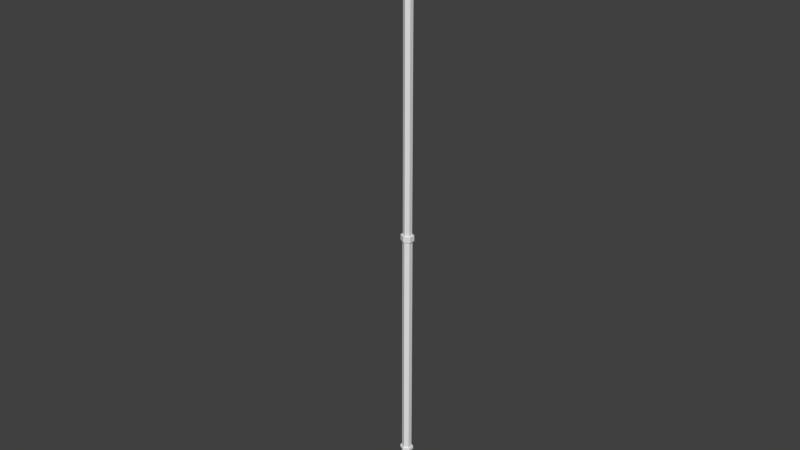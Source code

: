 # Source: Regenrinne.blend  (saved by Blender 2.71.0; exported with 4.5.12 LTS)
import bpy
from mathutils import Matrix  # noqa: F401  (used for matrix-valued properties, if any)

bpy.ops.wm.read_factory_settings(use_empty=True)
scene = bpy.context.scene
scene.name = 'Scene'

# ---- collections
col_collection_1 = bpy.data.collections.new('Collection 1'); scene.collection.children.link(col_collection_1)

# ---- world
world_world = bpy.data.worlds.new('World'); scene.world = world_world
world_world.color = (0.05088, 0.05088, 0.05088)
world_world.use_sun_shadow = False
world_world.sun_shadow_jitter_overblur = 0.0
world_world.cycles.sampling_method = 'MANUAL'
world_world.cycles.sample_map_resolution = 256

# ---- meshes
me_cube_004 = bpy.data.meshes.new('Cube.004')
me_cube_004.from_pydata([(-0.3601, -0.2974, 8.705), (-0.3601, 0.002662, 8.705), (-0.1207, 0.002662, 8.705), (-0.1207, -0.2974, 8.705), (-0.3601, -0.2974, 9.13), (-0.3601, 0.002662, 9.13), (-0.1207, 0.002662, 9.13), (-0.1207, -0.2974, 9.13), (-0.3003, -0.2377, 8.656), (-0.3005, 0.002662, 8.656), (-0.1806, 0.002662, 8.656), (-0.1805, -0.2377, 8.656), (-0.3601, -0.2974, 8.733), (-0.3601, -0.2974, 9.102), (-0.3601, 0.002662, 9.102), (-0.3601, 0.002662, 8.733), (-0.1207, 0.002662, 9.102), (-0.1207, 0.002662, 8.733), (-0.1207, -0.2974, 9.102), (-0.1207, -0.2974, 8.733), (-0.3483, -0.2856, 8.739), (-0.3483, -0.2856, 9.096), (-0.3483, -0.00911, 9.096), (-0.3483, -0.00911, 8.739), (-0.1325, -0.00911, 9.096), (-0.1325, -0.00911, 8.739), (-0.1325, -0.2856, 9.096), (-0.1325, -0.2856, 8.739), (-0.2413, -0.0887, 8.687), (-0.3134, -0.1303, 8.687), (-0.3134, -0.2136, 8.687), (-0.2413, -0.2552, 8.687), (-0.1693, -0.2136, 8.687), (-0.1693, -0.1303, 8.687), (-0.2413, -0.0887, 8.621), (-0.3134, -0.1303, 8.621), (-0.3134, -0.2136, 8.621), (-0.2413, -0.2552, 8.621), (-0.1693, -0.2136, 8.621), (-0.1693, -0.1303, 8.621), (-0.2413, -0.1156, 8.621), (-0.2902, -0.1437, 8.621), (-0.2902, -0.2001, 8.621), (-0.2413, -0.2283, 8.621), (-0.1925, -0.2001, 8.621), (-0.1925, -0.1437, 8.621), (-0.2413, -0.1156, 8.543), (-0.2902, -0.1437, 8.543), (-0.2902, -0.2001, 8.543), (-0.2413, -0.2283, 8.543), (-0.1925, -0.2001, 8.543), (-0.1925, -0.1437, 8.543), (-0.2413, -0.1168, 8.423), (-0.2954, -0.1443, 8.401), (-0.2954, -0.1995, 8.357), (-0.2413, -0.2271, 8.335), (-0.1873, -0.1995, 8.357), (-0.1873, -0.1443, 8.401), (-0.2413, -0.008419, 8.255), (-0.2954, -0.03601, 8.232), (-0.2954, -0.09118, 8.188), (-0.2413, -0.1188, 8.166), (-0.1873, -0.09118, 8.188), (-0.1873, -0.03601, 8.232), (-0.2413, -0.008419, 4.702), (-0.2954, -0.03601, 4.702), (-0.2954, -0.09118, 4.702), (-0.2413, -0.1188, 4.702), (-0.1873, -0.09118, 4.702), (-0.1873, -0.03601, 4.702), (-0.2413, -0.09175, 8.374), (-0.1873, -0.1193, 8.352), (-0.1873, -0.1745, 8.308), (-0.2413, -0.2021, 8.286), (-0.2954, -0.1745, 8.308), (-0.2954, -0.1193, 8.352), (-0.1873, -0.05858, 8.28), (-0.1873, -0.1137, 8.236), (-0.2413, -0.1413, 8.214), (-0.2954, -0.1137, 8.236), (-0.2954, -0.05858, 8.28), (-0.2413, -0.03099, 8.303), (-0.2413, 0.01682, 4.702), (-0.3201, -0.02339, 4.702), (-0.3201, -0.1038, 4.702), (-0.2413, -0.144, 4.702), (-0.1626, -0.1038, 4.702), (-0.1626, -0.02339, 4.702), (-0.2413, 0.01682, 4.626), (-0.3201, -0.02339, 4.626), (-0.3201, -0.1038, 4.626), (-0.2413, -0.144, 4.626), (-0.1626, -0.1038, 4.626), (-0.1626, -0.02339, 4.626), (-0.2413, -0.003359, 4.626), (-0.3003, -0.03348, 4.626), (-0.3003, -0.09371, 4.626), (-0.2413, -0.1238, 4.626), (-0.1823, -0.09371, 4.626), (-0.1823, -0.03348, 4.626), (-0.3003, -0.03348, 1.362), (-0.3003, -0.03348, 3.47), (-0.1823, -0.09371, 1.362), (-0.3003, -0.09371, 1.362), (-0.1823, -0.09371, 3.47), (-0.2413, -0.1238, 1.362), (-0.2413, -0.008419, 8.014), (-0.1873, -0.03601, 8.014), (-0.1873, -0.09118, 8.014), (-0.2413, -0.1188, 8.014), (-0.2954, -0.09118, 8.014), (-0.2954, -0.03601, 8.014), (-0.2413, -0.008419, 8.053), (-0.1873, -0.03601, 8.053), (-0.1873, -0.09118, 8.053), (-0.2413, -0.1188, 8.053), (-0.2954, -0.09118, 8.053), (-0.2954, -0.03601, 8.053), (-0.2413, 0.009659, 8.018), (-0.1696, -0.02697, 8.018), (-0.1696, -0.1002, 8.018), (-0.2413, -0.1368, 8.018), (-0.3131, -0.1002, 8.018), (-0.3131, -0.02697, 8.018), (-0.2413, 0.009659, 8.049), (-0.1696, -0.02697, 8.049), (-0.1696, -0.1002, 8.049), (-0.2413, -0.1368, 8.049), (-0.3131, -0.1002, 8.049), (-0.3131, -0.02697, 8.049), (-0.2413, -0.3451, 0.688), (-0.2954, -0.3646, 0.7075), (-0.2954, -0.4036, 0.7465), (-0.2413, -0.4231, 0.766), (-0.1873, -0.4036, 0.7465), (-0.1873, -0.3646, 0.7075), (-0.2413, -0.3272, 0.6701), (-0.3201, -0.3557, 0.6985), (-0.3201, -0.4125, 0.7554), (-0.2413, -0.4409, 0.7838), (-0.1626, -0.4125, 0.7554), (-0.1626, -0.3557, 0.6985), (-0.2413, -0.2732, 0.7241), (-0.3201, -0.3017, 0.7525), (-0.3201, -0.3585, 0.8094), (-0.2413, -0.3869, 0.8378), (-0.1626, -0.3585, 0.8094), (-0.1626, -0.3017, 0.7525), (-0.2413, -0.2875, 0.7384), (-0.3003, -0.3088, 0.7597), (-0.3003, -0.3514, 0.8023), (-0.2413, -0.3727, 0.8236), (-0.1823, -0.3514, 0.8023), (-0.1823, -0.3088, 0.7597), (-0.2413, -0.003359, 3.47), (-0.1823, -0.03348, 1.362), (-0.3003, -0.09371, 3.47), (-0.2413, -0.1238, 3.47), (-0.2413, -0.003359, 1.362), (-0.1823, -0.03348, 3.47), (-0.3003, -0.06371, 1.137), (-0.3003, -0.1555, 0.9368), (-0.1823, -0.1181, 1.152), (-0.1823, -0.204, 0.9651), (-0.3003, -0.1181, 1.152), (-0.3003, -0.204, 0.9651), (-0.2413, -0.1452, 1.159), (-0.2413, -0.2282, 0.9793), (-0.2413, -0.03653, 1.13), (-0.2413, -0.1312, 0.9226), (-0.1823, -0.06371, 1.137), (-0.1823, -0.1555, 0.9368), (-0.1823, -0.03348, 1.4), (-0.2413, -0.1238, 1.4), (-0.3003, -0.09371, 1.4), (-0.2413, -0.003359, 1.4), (-0.1823, -0.09371, 1.4), (-0.3003, -0.03348, 1.4), (-0.3232, -0.0218, 1.362), (-0.1595, -0.1054, 1.362), (-0.3232, -0.1054, 1.362), (-0.2413, -0.1472, 1.362), (-0.1595, -0.0218, 1.362), (-0.2413, 0.01998, 1.362), (-0.1595, -0.0218, 1.4), (-0.2413, -0.1472, 1.4), (-0.3232, -0.1054, 1.4), (-0.2413, 0.01998, 1.4), (-0.1595, -0.1054, 1.4), (-0.3232, -0.0218, 1.4)], [], [(12, 15, 1, 0), (15, 17, 2, 1), (17, 19, 3, 2), (19, 12, 0, 3), (3, 0, 8, 11), (7, 6, 5, 4), (8, 9, 10, 11), (2, 3, 11, 10), (1, 2, 10, 9), (0, 1, 9, 8), (4, 5, 14, 13), (16, 18, 26, 24), (5, 6, 16, 14), (19, 17, 25, 27), (6, 7, 18, 16), (18, 13, 21, 26), (7, 4, 13, 18), (12, 19, 27, 20), (21, 22, 23, 20), (22, 24, 25, 23), (24, 26, 27, 25), (26, 21, 20, 27), (17, 15, 23, 25), (14, 16, 24, 22), (15, 12, 20, 23), (13, 14, 22, 21), (33, 39, 34, 28), (32, 38, 39, 33), (31, 37, 38, 32), (30, 36, 37, 31), (29, 35, 36, 30), (28, 34, 35, 29), (39, 45, 40, 34), (38, 44, 45, 39), (37, 43, 44, 38), (36, 42, 43, 37), (35, 41, 42, 36), (34, 40, 41, 35), (45, 51, 46, 40), (44, 50, 51, 45), (43, 49, 50, 44), (42, 48, 49, 43), (41, 47, 48, 42), (40, 46, 47, 41), (46, 51, 57, 52), (51, 50, 56, 57), (50, 49, 55, 56), (49, 48, 54, 55), (48, 47, 53, 54), (47, 46, 52, 53), (81, 76, 63, 58), (76, 77, 62, 63), (77, 78, 61, 62), (78, 79, 60, 61), (79, 80, 59, 60), (80, 81, 58, 59), (106, 107, 69, 64), (107, 108, 68, 69), (108, 109, 67, 68), (109, 110, 66, 67), (110, 111, 65, 66), (111, 106, 64, 65), (52, 57, 71, 70), (57, 56, 72, 71), (56, 55, 73, 72), (55, 54, 74, 73), (54, 53, 75, 74), (53, 52, 70, 75), (70, 71, 76, 81), (71, 72, 77, 76), (72, 73, 78, 77), (73, 74, 79, 78), (74, 75, 80, 79), (75, 70, 81, 80), (64, 69, 87, 82), (69, 68, 86, 87), (68, 67, 85, 86), (67, 66, 84, 85), (66, 65, 83, 84), (65, 64, 82, 83), (82, 87, 93, 88), (87, 86, 92, 93), (86, 85, 91, 92), (85, 84, 90, 91), (84, 83, 89, 90), (83, 82, 88, 89), (88, 93, 99, 94), (93, 92, 98, 99), (92, 91, 97, 98), (91, 90, 96, 97), (90, 89, 95, 96), (89, 88, 94, 95), (165, 164, 160, 161), (150, 165, 161, 149), (161, 160, 168, 169), (149, 161, 169, 148), (160, 100, 158, 168), (164, 103, 100, 160), (112, 113, 125, 124), (113, 114, 126, 125), (114, 115, 127, 126), (115, 116, 128, 127), (116, 117, 129, 128), (117, 112, 124, 129), (58, 63, 113, 112), (63, 62, 114, 113), (62, 61, 115, 114), (61, 60, 116, 115), (60, 59, 117, 116), (59, 58, 112, 117), (124, 125, 119, 118), (125, 126, 120, 119), (126, 127, 121, 120), (127, 128, 122, 121), (128, 129, 123, 122), (129, 124, 118, 123), (106, 111, 123, 118), (111, 110, 122, 123), (110, 109, 121, 122), (109, 108, 120, 121), (108, 107, 119, 120), (107, 106, 118, 119), (130, 136, 141, 135), (135, 141, 140, 134), (134, 140, 139, 133), (133, 139, 138, 132), (132, 138, 137, 131), (131, 137, 136, 130), (136, 142, 147, 141), (141, 147, 146, 140), (140, 146, 145, 139), (139, 145, 144, 138), (138, 144, 143, 137), (137, 143, 142, 136), (142, 148, 153, 147), (147, 153, 152, 146), (146, 152, 151, 145), (145, 151, 150, 144), (144, 150, 149, 143), (143, 149, 148, 142), (175, 154, 159, 172), (162, 102, 105, 166), (170, 155, 102, 162), (173, 157, 156, 174), (166, 105, 103, 164), (168, 158, 155, 170), (94, 99, 159, 154), (99, 98, 104, 159), (98, 97, 157, 104), (97, 96, 156, 157), (96, 95, 101, 156), (95, 94, 154, 101), (172, 159, 104, 176), (176, 104, 157, 173), (174, 156, 101, 177), (177, 101, 154, 175), (152, 163, 167, 151), (163, 162, 166, 167), (153, 171, 163, 152), (171, 170, 162, 163), (151, 167, 165, 150), (167, 166, 164, 165), (148, 169, 171, 153), (169, 168, 170, 171), (175, 172, 184, 187), (173, 174, 186, 185), (172, 176, 188, 184), (176, 173, 185, 188), (174, 177, 189, 186), (177, 175, 187, 189), (183, 187, 184, 182), (181, 185, 186, 180), (182, 184, 188, 179), (179, 188, 185, 181), (180, 186, 189, 178), (178, 189, 187, 183), (155, 158, 183, 182), (103, 105, 181, 180), (102, 155, 182, 179), (105, 102, 179, 181), (100, 103, 180, 178), (158, 100, 178, 183)])
me_cube_004.polygons.foreach_set('use_smooth', [True] * 182)
_uv = me_cube_004.uv_layers.new(name='UVMap')
_uv.uv.foreach_set('vector', [0.4179, 0.09326, 0.372, 0.05139, 0.3769, 0.04569, 0.4219, 0.08759, 0.372, 0.05139, 0.3161, 0.008282, 0.3225, 0.000136, 0.3769, 0.04569, 0.5153, 0.1543, 0.4561, 0.1169, 0.4593, 0.1112, 0.5204, 0.1467, 0.4561, 0.1169, 0.4179, 0.09326, 0.4219, 0.08759, 0.4593, 0.1112, 0.4593, 0.1112, 0.4219, 0.08759, 0.4374, 0.07143, 0.4718, 0.08812, 0.3954, 0.2304, 0.3553, 0.3157, 0.2873, 0.2837, 0.3274, 0.1984, 0.4374, 0.07143, 0.4708, 0.002477, 0.5052, 0.01916, 0.4718, 0.08812, 0.5204, 0.1467, 0.4593, 0.1112, 0.4718, 0.08812, 0.5329, 0.1271, 0.3769, 0.04569, 0.3225, 0.000136, 0.3502, 0.000136, 0.3777, 0.02641, 0.4219, 0.08759, 0.3769, 0.04569, 0.3777, 0.02641, 0.4374, 0.07143, 0.3274, 0.1984, 0.264, 0.134, 0.2718, 0.1284, 0.3326, 0.19, 0.4964, 0.2212, 0.3972, 0.2214, 0.3985, 0.2166, 0.4914, 0.2157, 0.264, 0.134, 0.2422, 0.06774, 0.2521, 0.0648, 0.2718, 0.1284, 0.4561, 0.1169, 0.5153, 0.1543, 0.512, 0.1552, 0.4547, 0.119, 0.4963, 0.2308, 0.3954, 0.2304, 0.3972, 0.2214, 0.4964, 0.2212, 0.3972, 0.2214, 0.3326, 0.19, 0.3353, 0.1866, 0.3985, 0.2166, 0.3954, 0.2304, 0.3274, 0.1984, 0.3326, 0.19, 0.3972, 0.2214, 0.4179, 0.09326, 0.4561, 0.1169, 0.4547, 0.119, 0.4161, 0.09559, 0.3353, 0.1866, 0.275, 0.1267, 0.3695, 0.05422, 0.4161, 0.09559, 0.275, 0.1267, 0.2558, 0.06655, 0.3167, 0.01513, 0.3695, 0.05422, 0.4914, 0.2157, 0.3985, 0.2166, 0.4547, 0.119, 0.512, 0.1552, 0.3985, 0.2166, 0.3353, 0.1866, 0.4161, 0.09559, 0.4547, 0.119, 0.3161, 0.008282, 0.372, 0.05139, 0.3695, 0.05422, 0.3167, 0.01513, 0.2718, 0.1284, 0.2521, 0.0648, 0.2558, 0.06655, 0.275, 0.1267, 0.372, 0.05139, 0.4179, 0.09326, 0.4161, 0.09559, 0.3695, 0.05422, 0.3326, 0.19, 0.2718, 0.1284, 0.275, 0.1267, 0.3353, 0.1866, 0.5039, 0.5102, 0.4962, 0.4917, 0.5139, 0.4782, 0.5265, 0.4961, 0.4786, 0.5192, 0.4752, 0.4991, 0.4962, 0.4917, 0.5039, 0.5102, 0.4508, 0.5231, 0.4517, 0.5019, 0.4752, 0.4991, 0.4786, 0.5192, 0.4221, 0.5207, 0.4276, 0.5001, 0.4517, 0.5019, 0.4508, 0.5231, 0.3946, 0.5114, 0.4042, 0.4932, 0.4276, 0.5001, 0.4221, 0.5207, 0.3702, 0.4967, 0.3819, 0.4773, 0.4042, 0.4932, 0.3946, 0.5114, 0.4962, 0.4917, 0.4926, 0.4857, 0.5076, 0.4756, 0.5139, 0.4782, 0.4752, 0.4991, 0.4727, 0.4912, 0.4926, 0.4857, 0.4962, 0.4917, 0.4517, 0.5019, 0.4507, 0.4933, 0.4727, 0.4912, 0.4752, 0.4991, 0.4276, 0.5001, 0.4284, 0.4914, 0.4507, 0.4933, 0.4517, 0.5019, 0.4042, 0.4932, 0.4076, 0.4848, 0.4284, 0.4914, 0.4276, 0.5001, 0.3819, 0.4773, 0.3914, 0.473, 0.4076, 0.4848, 0.4042, 0.4932, 0.4926, 0.4857, 0.484, 0.4599, 0.5002, 0.4556, 0.5076, 0.4756, 0.4727, 0.4912, 0.4673, 0.463, 0.484, 0.4599, 0.4926, 0.4857, 0.4507, 0.4933, 0.4497, 0.4642, 0.4673, 0.463, 0.4727, 0.4912, 0.4284, 0.4914, 0.432, 0.4627, 0.4497, 0.4642, 0.4507, 0.4933, 0.4076, 0.4848, 0.4152, 0.4592, 0.432, 0.4627, 0.4284, 0.4914, 0.3914, 0.473, 0.3999, 0.4548, 0.4152, 0.4592, 0.4076, 0.4848, 0.5002, 0.4556, 0.484, 0.4599, 0.4788, 0.42, 0.4957, 0.4243, 0.484, 0.4599, 0.4673, 0.463, 0.4634, 0.4127, 0.4788, 0.42, 0.4673, 0.463, 0.4497, 0.4642, 0.45, 0.4096, 0.4634, 0.4127, 0.4497, 0.4642, 0.432, 0.4627, 0.4365, 0.4126, 0.45, 0.4096, 0.432, 0.4627, 0.4152, 0.4592, 0.4211, 0.4198, 0.4365, 0.4126, 0.4152, 0.4592, 0.3999, 0.4548, 0.4044, 0.424, 0.4211, 0.4198, 0.5046, 0.3857, 0.4879, 0.3817, 0.489, 0.3679, 0.5061, 0.3714, 0.4879, 0.3817, 0.4692, 0.376, 0.4706, 0.3601, 0.489, 0.3679, 0.4692, 0.376, 0.45, 0.373, 0.45, 0.3561, 0.4706, 0.3601, 0.45, 0.373, 0.4309, 0.376, 0.4295, 0.36, 0.45, 0.3561, 0.4309, 0.376, 0.4122, 0.3817, 0.4111, 0.3678, 0.4295, 0.36, 0.4122, 0.3817, 0.3955, 0.3856, 0.3941, 0.3714, 0.4111, 0.3678, 0.2392, 0.9793, 0.2197, 0.9795, 0.2165, 0.0002348, 0.2319, 0.000136, 0.2197, 0.9795, 0.2032, 0.9803, 0.2019, 0.0002835, 0.2165, 0.0002348, 0.2032, 0.9803, 0.1861, 0.9807, 0.1862, 0.0003045, 0.2019, 0.0002835, 0.1861, 0.9807, 0.1684, 0.9791, 0.1709, 0.000287, 0.1862, 0.0003045, 0.1684, 0.9791, 0.152, 0.9805, 0.1563, 0.0002261, 0.1709, 0.000287, 0.152, 0.9805, 0.1334, 0.979, 0.1383, 0.000136, 0.1563, 0.0002261, 0.4957, 0.4243, 0.4788, 0.42, 0.4814, 0.4054, 0.498, 0.4099, 0.4788, 0.42, 0.4634, 0.4127, 0.4645, 0.4002, 0.4814, 0.4054, 0.4634, 0.4127, 0.45, 0.4096, 0.45, 0.3984, 0.4645, 0.4002, 0.45, 0.4096, 0.4365, 0.4126, 0.4355, 0.4002, 0.45, 0.3984, 0.4365, 0.4126, 0.4211, 0.4198, 0.4186, 0.4053, 0.4355, 0.4002, 0.4211, 0.4198, 0.4044, 0.424, 0.4021, 0.4098, 0.4186, 0.4053, 0.498, 0.4099, 0.4814, 0.4054, 0.4879, 0.3817, 0.5046, 0.3857, 0.4814, 0.4054, 0.4645, 0.4002, 0.4692, 0.376, 0.4879, 0.3817, 0.4645, 0.4002, 0.45, 0.3984, 0.45, 0.373, 0.4692, 0.376, 0.45, 0.3984, 0.4355, 0.4002, 0.4309, 0.376, 0.45, 0.373, 0.4355, 0.4002, 0.4186, 0.4053, 0.4122, 0.3817, 0.4309, 0.376, 0.4186, 0.4053, 0.4021, 0.4098, 0.3955, 0.3856, 0.4122, 0.3817, 0.1192, 0.9823, 0.1016, 0.9752, 0.1027, 0.9686, 0.1252, 0.9771, 0.1016, 0.9752, 0.08439, 0.975, 0.08556, 0.9671, 0.1027, 0.9686, 0.08439, 0.975, 0.06559, 0.9727, 0.06575, 0.9669, 0.08556, 0.9671, 0.06559, 0.9727, 0.04757, 0.9736, 0.04678, 0.9666, 0.06575, 0.9669, 0.04757, 0.9736, 0.02952, 0.9772, 0.02863, 0.9683, 0.04678, 0.9666, 0.02952, 0.9772, 0.006942, 0.984, 0.000136, 0.9769, 0.02863, 0.9683, 0.1252, 0.9771, 0.1027, 0.9686, 0.1025, 0.9514, 0.1298, 0.9484, 0.1027, 0.9686, 0.08556, 0.9671, 0.08416, 0.9506, 0.1025, 0.9514, 0.08556, 0.9671, 0.06575, 0.9669, 0.06477, 0.9492, 0.08416, 0.9506, 0.06575, 0.9669, 0.04678, 0.9666, 0.04393, 0.9501, 0.06477, 0.9492, 0.04678, 0.9666, 0.02863, 0.9683, 0.02534, 0.9504, 0.04393, 0.9501, 0.02863, 0.9683, 0.000136, 0.9769, 0.0009824, 0.946, 0.02534, 0.9504, 0.1298, 0.9484, 0.1025, 0.9514, 0.1031, 0.9447, 0.1262, 0.9431, 0.1025, 0.9514, 0.08416, 0.9506, 0.08409, 0.9453, 0.1031, 0.9447, 0.08416, 0.9506, 0.06477, 0.9492, 0.06489, 0.9452, 0.08409, 0.9453, 0.06477, 0.9492, 0.04393, 0.9501, 0.04445, 0.9437, 0.06489, 0.9452, 0.04393, 0.9501, 0.02534, 0.9504, 0.02542, 0.9452, 0.04445, 0.9437, 0.02534, 0.9504, 0.0009824, 0.946, 0.004396, 0.9417, 0.02542, 0.9452, 0.2901, 0.4218, 0.2879, 0.4842, 0.2715, 0.4836, 0.2747, 0.4221, 0.2905, 0.3551, 0.2901, 0.4218, 0.2747, 0.4221, 0.2736, 0.3533, 0.2747, 0.4221, 0.2715, 0.4836, 0.2535, 0.4826, 0.2564, 0.422, 0.2736, 0.3533, 0.2747, 0.4221, 0.2564, 0.422, 0.2551, 0.3559, 0.2715, 0.4836, 0.2671, 0.5555, 0.246, 0.5535, 0.2535, 0.4826, 0.2879, 0.4842, 0.2857, 0.5536, 0.2671, 0.5555, 0.2715, 0.4836, 0.2378, 0.9999, 0.2195, 0.997, 0.2195, 0.9923, 0.241, 0.9952, 0.2195, 0.997, 0.2034, 0.9977, 0.204, 0.9922, 0.2195, 0.9923, 0.2034, 0.9977, 0.186, 0.9962, 0.1861, 0.9921, 0.204, 0.9922, 0.186, 0.9962, 0.1691, 0.9966, 0.1687, 0.9918, 0.1861, 0.9921, 0.1691, 0.9966, 0.1529, 0.9979, 0.153, 0.9923, 0.1687, 0.9918, 0.1529, 0.9979, 0.1332, 0.9997, 0.13, 0.9946, 0.153, 0.9923, 0.5061, 0.3714, 0.489, 0.3679, 0.4808, 0.3186, 0.498, 0.316, 0.489, 0.3679, 0.4706, 0.3601, 0.466, 0.3205, 0.4808, 0.3186, 0.4706, 0.3601, 0.45, 0.3561, 0.4501, 0.3213, 0.466, 0.3205, 0.45, 0.3561, 0.4295, 0.36, 0.4341, 0.3205, 0.4501, 0.3213, 0.4295, 0.36, 0.4111, 0.3678, 0.4193, 0.3186, 0.4341, 0.3205, 0.4111, 0.3678, 0.3941, 0.3714, 0.4022, 0.316, 0.4193, 0.3186, 0.241, 0.9952, 0.2195, 0.9923, 0.2192, 0.9851, 0.2419, 0.984, 0.2195, 0.9923, 0.204, 0.9922, 0.2034, 0.985, 0.2192, 0.9851, 0.204, 0.9922, 0.1861, 0.9921, 0.186, 0.9843, 0.2034, 0.985, 0.1861, 0.9921, 0.1687, 0.9918, 0.168, 0.9846, 0.186, 0.9843, 0.1687, 0.9918, 0.153, 0.9923, 0.1522, 0.985, 0.168, 0.9846, 0.153, 0.9923, 0.13, 0.9946, 0.1307, 0.9832, 0.1522, 0.985, 0.1334, 0.979, 0.152, 0.9805, 0.1522, 0.985, 0.1307, 0.9832, 0.152, 0.9805, 0.1684, 0.9791, 0.168, 0.9846, 0.1522, 0.985, 0.1684, 0.9791, 0.1861, 0.9807, 0.186, 0.9843, 0.168, 0.9846, 0.1861, 0.9807, 0.2032, 0.9803, 0.2034, 0.985, 0.186, 0.9843, 0.2032, 0.9803, 0.2197, 0.9795, 0.2192, 0.9851, 0.2034, 0.985, 0.2197, 0.9795, 0.2392, 0.9793, 0.2419, 0.984, 0.2192, 0.9851, 0.3582, 0.316, 0.364, 0.3205, 0.3436, 0.3298, 0.342, 0.3236, 0.342, 0.3236, 0.3436, 0.3298, 0.3274, 0.3325, 0.3256, 0.3252, 0.3256, 0.3252, 0.3274, 0.3325, 0.3093, 0.3336, 0.3088, 0.3284, 0.3088, 0.3284, 0.3093, 0.3336, 0.2924, 0.3346, 0.2927, 0.3284, 0.2927, 0.3284, 0.2924, 0.3346, 0.2765, 0.3335, 0.2772, 0.3259, 0.2772, 0.3259, 0.2765, 0.3335, 0.2521, 0.3256, 0.258, 0.3197, 0.364, 0.3205, 0.3699, 0.3474, 0.3441, 0.346, 0.3436, 0.3298, 0.3436, 0.3298, 0.3441, 0.346, 0.3271, 0.3478, 0.3274, 0.3325, 0.3274, 0.3325, 0.3271, 0.3478, 0.3089, 0.3501, 0.3093, 0.3336, 0.3093, 0.3336, 0.3089, 0.3501, 0.2902, 0.3493, 0.2924, 0.3346, 0.2924, 0.3346, 0.2902, 0.3493, 0.2737, 0.3486, 0.2765, 0.3335, 0.2765, 0.3335, 0.2737, 0.3486, 0.2518, 0.3521, 0.2521, 0.3256, 0.3699, 0.3474, 0.3668, 0.3526, 0.3452, 0.352, 0.3441, 0.346, 0.3441, 0.346, 0.3452, 0.352, 0.3275, 0.3528, 0.3271, 0.3478, 0.3271, 0.3478, 0.3275, 0.3528, 0.3092, 0.3539, 0.3089, 0.3501, 0.3089, 0.3501, 0.3092, 0.3539, 0.2905, 0.3551, 0.2902, 0.3493, 0.2902, 0.3493, 0.2905, 0.3551, 0.2736, 0.3533, 0.2737, 0.3486, 0.2737, 0.3486, 0.2736, 0.3533, 0.2551, 0.3559, 0.2518, 0.3521, 0.1298, 0.001429, 0.1229, 0.5789, 0.1047, 0.5789, 0.1113, 0.001211, 0.3284, 0.4853, 0.3259, 0.5568, 0.3057, 0.5559, 0.3081, 0.4847, 0.3451, 0.4855, 0.3449, 0.5578, 0.3259, 0.5568, 0.3284, 0.4853, 0.07599, 0.0007901, 0.06973, 0.5787, 0.05149, 0.5785, 0.05751, 0.0005667, 0.3081, 0.4847, 0.3057, 0.5559, 0.2857, 0.5536, 0.2879, 0.4842, 0.3636, 0.4854, 0.3668, 0.5588, 0.3449, 0.5578, 0.3451, 0.4855, 0.1262, 0.9431, 0.1031, 0.9447, 0.1047, 0.5789, 0.1229, 0.5789, 0.1031, 0.9447, 0.08409, 0.9453, 0.08813, 0.5788, 0.1047, 0.5789, 0.08409, 0.9453, 0.06489, 0.9452, 0.06973, 0.5787, 0.08813, 0.5788, 0.06489, 0.9452, 0.04445, 0.9437, 0.05149, 0.5785, 0.06973, 0.5787, 0.04445, 0.9437, 0.02542, 0.9452, 0.03491, 0.5783, 0.05149, 0.5785, 0.02542, 0.9452, 0.004396, 0.9417, 0.01537, 0.5779, 0.03491, 0.5783, 0.1113, 0.001211, 0.1047, 0.5789, 0.08813, 0.5788, 0.09447, 0.001012, 0.09447, 0.001012, 0.08813, 0.5788, 0.06973, 0.5787, 0.07599, 0.0007901, 0.05751, 0.0005667, 0.05149, 0.5785, 0.03491, 0.5783, 0.0407, 0.0003642, 0.0407, 0.0003642, 0.03491, 0.5783, 0.01537, 0.5779, 0.02222, 0.000136, 0.3275, 0.3528, 0.3287, 0.4222, 0.3093, 0.4219, 0.3092, 0.3539, 0.3287, 0.4222, 0.3284, 0.4853, 0.3081, 0.4847, 0.3093, 0.4219, 0.3452, 0.352, 0.3445, 0.4229, 0.3287, 0.4222, 0.3275, 0.3528, 0.3445, 0.4229, 0.3451, 0.4855, 0.3284, 0.4853, 0.3287, 0.4222, 0.3092, 0.3539, 0.3093, 0.4219, 0.2901, 0.4218, 0.2905, 0.3551, 0.3093, 0.4219, 0.3081, 0.4847, 0.2879, 0.4842, 0.2901, 0.4218, 0.3668, 0.3526, 0.3635, 0.4234, 0.3445, 0.4229, 0.3452, 0.352, 0.3635, 0.4234, 0.3636, 0.4854, 0.3451, 0.4855, 0.3445, 0.4229, 0.3628, 0.5859, 0.3408, 0.58, 0.3417, 0.5738, 0.3682, 0.5799, 0.3037, 0.5755, 0.2841, 0.5756, 0.2841, 0.5694, 0.3041, 0.5703, 0.3408, 0.58, 0.3224, 0.5788, 0.324, 0.5718, 0.3417, 0.5738, 0.3224, 0.5788, 0.3037, 0.5755, 0.3041, 0.5703, 0.324, 0.5718, 0.2841, 0.5756, 0.2664, 0.5766, 0.2668, 0.5697, 0.2841, 0.5694, 0.2664, 0.5766, 0.2461, 0.5787, 0.2422, 0.5727, 0.2668, 0.5697, 0.3699, 0.5651, 0.3682, 0.5799, 0.3417, 0.5738, 0.3436, 0.5649, 0.3052, 0.5607, 0.3041, 0.5703, 0.2841, 0.5694, 0.2849, 0.5607, 0.3436, 0.5649, 0.3417, 0.5738, 0.324, 0.5718, 0.3255, 0.563, 0.3255, 0.563, 0.324, 0.5718, 0.3041, 0.5703, 0.3052, 0.5607, 0.2849, 0.5607, 0.2841, 0.5694, 0.2668, 0.5697, 0.2673, 0.5612, 0.2673, 0.5612, 0.2668, 0.5697, 0.2422, 0.5727, 0.2422, 0.5589, 0.3449, 0.5578, 0.3668, 0.5588, 0.3699, 0.5651, 0.3436, 0.5649, 0.2857, 0.5536, 0.3057, 0.5559, 0.3052, 0.5607, 0.2849, 0.5607, 0.3259, 0.5568, 0.3449, 0.5578, 0.3436, 0.5649, 0.3255, 0.563, 0.3057, 0.5559, 0.3259, 0.5568, 0.3255, 0.563, 0.3052, 0.5607, 0.2671, 0.5555, 0.2857, 0.5536, 0.2849, 0.5607, 0.2673, 0.5612, 0.246, 0.5535, 0.2671, 0.5555, 0.2673, 0.5612, 0.2422, 0.5589])
me_cube_004.use_remesh_preserve_volume = False
me_cube_004.use_remesh_preserve_attributes = False
me_cube_004.use_mirror_vertex_groups = False
me_cube_004.update()

# ---- objects
ob_cube_001 = bpy.data.objects.new('Cube.001', me_cube_004)

# ---- transforms, parenting, visibility, modifiers, constraints
ob_cube_001.location = (0.0, 0.0, 0.0)
ob_cube_001.lineart.crease_threshold = 0.0
_m = ob_cube_001.modifiers.new('EdgeSplit', 'EDGE_SPLIT')

# ---- collection membership
col_collection_1.objects.link(ob_cube_001)

# ---- scene / render settings (as saved in the file)
scene.frame_start = 1; scene.frame_end = 250; scene.frame_set(1)
scene.render.engine = 'BLENDER_EEVEE_NEXT'
scene.render.resolution_percentage = 50
scene.render.dither_intensity = 0.0
scene.cycles.use_denoising = False
scene.cycles.samples = 10
scene.cycles.sampling_pattern = 'TABULATED_SOBOL'
scene.cycles.light_sampling_threshold = 0.0
scene.cycles.use_adaptive_sampling = False
scene.cycles.use_light_tree = False
scene.cycles.blur_glossy = 0.0
scene.cycles.volume_bounces = 1
scene.cycles.pixel_filter_type = 'GAUSSIAN'
scene.cycles.sample_clamp_indirect = 0.0
scene.view_settings.view_transform = 'Standard'
bpy.context.view_layer.update()

# ---- added for rendering (the .blend has no active camera and no usable light): camera, sun
cam_auto = bpy.data.cameras.new('AutoCamera')
cam_auto.lens = 50.0
cam_auto.sensor_width = 36.0
cam_auto.clip_end = 1000.0
ob_auto_camera = bpy.data.objects.new('AutoCamera', cam_auto)
scene.collection.objects.link(ob_auto_camera)
ob_auto_camera.location = (7.60202, -9.62136, 11.1742)
ob_auto_camera.rotation_euler = (1.09748, -7.21219e-08, 0.694738)
scene.camera = ob_auto_camera
light_auto_sun = bpy.data.lights.new('AutoSun', 'SUN')
light_auto_sun.energy = 3.0
light_auto_sun.angle = 0.0523599
ob_auto_sun = bpy.data.objects.new('AutoSun', light_auto_sun)
scene.collection.objects.link(ob_auto_sun)
ob_auto_sun.rotation_euler = (0.872665, 0.174533, 0.523599)
bpy.context.view_layer.update()
